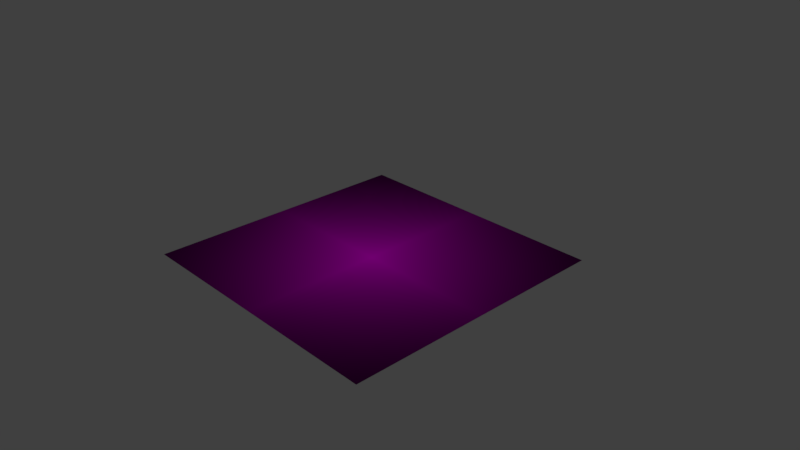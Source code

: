 # Source: normalMapCycles.blend  (saved by Blender 2.79.0; exported with 4.5.12 LTS)
import bpy
from mathutils import Matrix  # noqa: F401  (used for matrix-valued properties, if any)

bpy.ops.wm.read_factory_settings(use_empty=True)
scene = bpy.context.scene
scene.name = 'Scene'

# ---- collections
col_collection_1 = bpy.data.collections.new('Collection 1'); scene.collection.children.link(col_collection_1)

# ---- images (referenced by path relative to the original .blend; pixels are not part of the script)
import os
ASSET_DIR = os.environ.get("B2B_ASSET_DIR", "")  # directory of the original .blend (textures are referenced by path, not embedded)
HERE = os.path.dirname(os.path.abspath(__file__))  # packed textures are extracted next to this script under _unpacked/

def load_image(name, relpath, width, height, colorspace="sRGB"):
    """Load a texture the original file referenced (path relative to the .blend, or extracted next to this script)."""
    p = next((c for c in (os.path.join(HERE, relpath), os.path.join(ASSET_DIR, relpath)) if relpath and os.path.exists(c)), "")
    if p:
        img = bpy.data.images.load(p, check_existing=True)
        img.name = name
    else:  # same state as the original file: an image datablock whose file is absent (Cycles renders it pink)
        img = bpy.data.images.new(name, width, height)
        img.source = "FILE"
        img.filepath = "//" + (relpath or name)
    img.colorspace_settings.name = colorspace
    return img
img_maple_galliano_png = load_image('maple_galliano.png', 'maple_galliano.png', 1024, 1024, 'sRGB')
img_normalmap_png = load_image('NormalMap.png', 'NormalMap.png', 1024, 1024, 'Non-Color')

# ---- materials (node trees are filled in below, after node groups)
mat_maple_galliano = bpy.data.materials.new('maple_galliano')
mat_maple_galliano.alpha_threshold = 0.0
mat_maple_galliano.roughness = 0.5

# ---- material node trees
mat_maple_galliano.use_nodes = True; mat_maple_galliano.node_tree.nodes.clear()
_N = mat_maple_galliano.node_tree.nodes; _L = mat_maple_galliano.node_tree.links
n0 = _N.new('ShaderNodeOutputMaterial'); n0.name = 'Material Output'; n0.location = (719, 412)
n1 = _N.new('ShaderNodeTexImage'); n1.name = 'Image Texture'; n1.location = (-458, 548)
n1.width = 140
n1.image = img_maple_galliano_png
n1.extension = 'CLIP'
n2 = _N.new('ShaderNodeTexImage'); n2.name = 'Image Texture.001'; n2.location = (-502, 185)
n2.width = 140
n2.image = img_normalmap_png
n3 = _N.new('ShaderNodeBsdfDiffuse'); n3.name = 'Diffuse BSDF'; n3.location = (117, 287)
n3.inputs[1].default_value = 0.3167
n4 = _N.new('ShaderNodeMixShader'); n4.name = 'Mix Shader'; n4.location = (446, 358)
n5 = _N.new('ShaderNodeBsdfAnisotropic'); n5.name = 'Glossy BSDF'; n5.location = (76, 482)
n5.distribution = 'GGX'
n5.inputs[1].default_value = 0.7071
n6 = _N.new('ShaderNodeNormalMap'); n6.name = 'Normal Map'; n6.location = (-201, 155)
n6.inputs[0].default_value = 0.1
_L.new(n1.outputs[0], n3.inputs[0])
_L.new(n1.outputs[1], n5.inputs[0])
_L.new(n3.outputs[0], n4.inputs[2])
_L.new(n4.outputs[0], n0.inputs[0])
_L.new(n2.outputs[0], n6.inputs[1])
_L.new(n6.outputs[0], n3.inputs[2])
_L.new(n5.outputs[0], n4.inputs[0])
_L.new(n6.outputs[0], n5.inputs[4])
n0.is_active_output = True

# ---- world
world_world = bpy.data.worlds.new('World'); scene.world = world_world
world_world.color = (0.05088, 0.05088, 0.05088)
world_world.use_sun_shadow = False
world_world.sun_shadow_jitter_overblur = 0.0
world_world.cycles.sampling_method = 'MANUAL'

# ---- cameras
cam_camera = bpy.data.cameras.new('Camera')
cam_camera.clip_end = 100.0
cam_camera.lens = 35.0
cam_camera.sensor_width = 32.0
cam_camera.sensor_height = 18.0
cam_camera.ortho_scale = 7.314
cam_camera.dof.focus_distance = 0.0

# ---- lights
light_lamp = bpy.data.lights.new('Lamp', 'SUN')
light_lamp.transmission_factor = 0.0
light_lamp.cutoff_distance = 30.0
light_lamp.angle = 0.1993
light_lamp.energy = 1.0
light_lamp.shadow_buffer_clip_start = 1.001
light_lamp.shadow_soft_size = 0.1
light_lamp.shadow_cascade_max_distance = 1000.0

# ---- meshes
me_maple_galliano = bpy.data.meshes.new('maple_galliano')
me_maple_galliano.from_pydata([(-0.5, -0.5, 0.0), (0.5, -0.5, 0.0), (-0.5, 0.5, 0.0), (0.5, 0.5, 0.0)], [], [(0, 1, 3, 2)])
_uv = me_maple_galliano.uv_layers.new(name='UVMap')
_uv.uv.foreach_set('vector', [0.0, 0.0, 1.0, 0.0, 1.0, 1.0, 0.0, 1.0])
me_maple_galliano.materials.append(mat_maple_galliano)
me_maple_galliano.use_remesh_preserve_volume = False
me_maple_galliano.use_remesh_preserve_attributes = False
me_maple_galliano.use_mirror_vertex_groups = False
me_maple_galliano.update()

# ---- objects
ob_maple_galliano = bpy.data.objects.new('maple_galliano', me_maple_galliano)
ob_lamp = bpy.data.objects.new('Lamp', light_lamp)
ob_camera = bpy.data.objects.new('Camera', cam_camera)

# ---- transforms, parenting, visibility, modifiers, constraints
ob_maple_galliano.location = (0.9975, -0.8317, 0.6546)
ob_maple_galliano.rotation_euler = (3.142, -4.371e-08, 1.571)
ob_maple_galliano.scale = (3.314, 3.314, 3.314)
ob_maple_galliano.lineart.crease_threshold = 0.0
ob_lamp.location = (4.076, 1.005, 5.904)
ob_lamp.rotation_euler = (0.6503, 0.05522, 1.866)
ob_lamp.lock_rotations_4d = False
ob_lamp.empty_display_type = 'ARROWS'
ob_lamp.color = (0.0, 0.0, 0.0, 0.0)
ob_lamp.lineart.crease_threshold = 0.0
ob_camera.location = (7.481, -6.508, 5.344)
ob_camera.rotation_euler = (1.109, 0.0, 0.8149)
ob_camera.lock_rotations_4d = False
ob_camera.empty_display_type = 'ARROWS'
ob_camera.color = (0.0, 0.0, 0.0, 0.0)
ob_camera.display_type = 'WIRE'
ob_camera.lineart.crease_threshold = 0.0

# ---- collection membership
col_collection_1.objects.link(ob_maple_galliano)
col_collection_1.objects.link(ob_lamp)
col_collection_1.objects.link(ob_camera)

# ---- scene / render settings (as saved in the file)
scene.camera = ob_camera
scene.frame_start = 1; scene.frame_end = 250; scene.frame_set(1)
scene.render.engine = 'CYCLES'
scene.render.resolution_percentage = 50
scene.render.dither_intensity = 0.0
scene.cycles.use_denoising = False
scene.cycles.samples = 128
scene.cycles.sampling_pattern = 'TABULATED_SOBOL'
scene.cycles.use_adaptive_sampling = False
scene.cycles.use_light_tree = False
scene.cycles.blur_glossy = 0.0
scene.cycles.sample_clamp_indirect = 0.0
scene.view_settings.view_transform = 'Standard'
bpy.context.view_layer.update()
